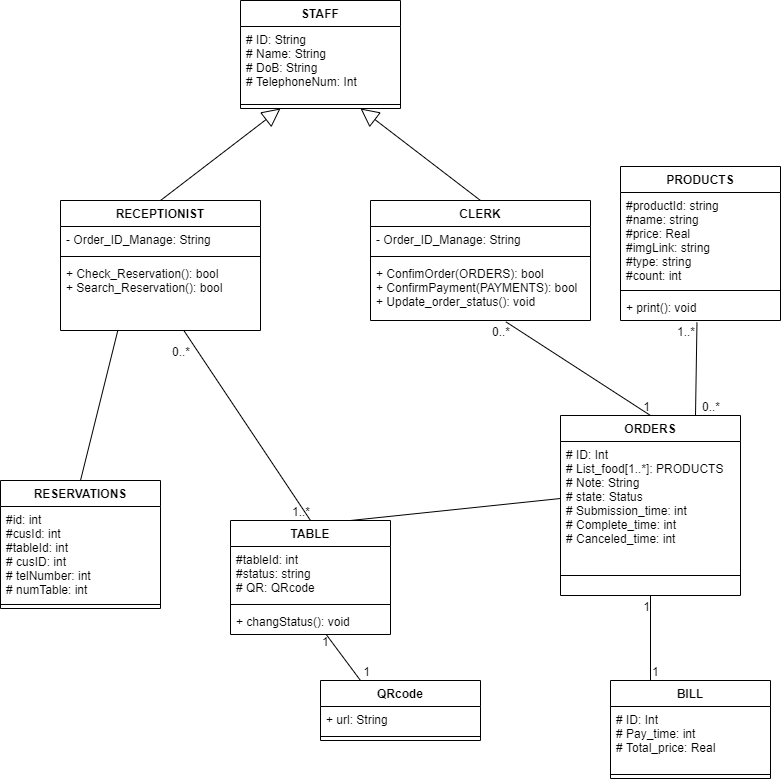

The diagram above was exported from draw.io. Its source (the exported page's mxGraphModel, read from the mxfile embedded in the PNG):
<mxGraphModel dx="2046" dy="902" grid="1" gridSize="10" guides="1" tooltips="1" connect="1" arrows="1" fold="1" page="1" pageScale="1" pageWidth="827" pageHeight="1169" math="0" shadow="0">
  <root>
    <mxCell id="0" />
    <mxCell id="1" parent="0" />
    <mxCell id="4Uyii7WPHMc0Yvg82qFT-1" value="RECEPTIONIST" style="swimlane;fontStyle=1;align=center;verticalAlign=top;childLayout=stackLayout;horizontal=1;startSize=26;horizontalStack=0;resizeParent=1;resizeParentMax=0;resizeLast=0;collapsible=1;marginBottom=0;" parent="1" vertex="1">
      <mxGeometry x="100" y="370" width="200" height="130" as="geometry" />
    </mxCell>
    <mxCell id="4Uyii7WPHMc0Yvg82qFT-2" value="- Order_ID_Manage: String" style="text;strokeColor=none;fillColor=none;align=left;verticalAlign=top;spacingLeft=4;spacingRight=4;overflow=hidden;rotatable=0;points=[[0,0.5],[1,0.5]];portConstraint=eastwest;" parent="4Uyii7WPHMc0Yvg82qFT-1" vertex="1">
      <mxGeometry y="26" width="200" height="26" as="geometry" />
    </mxCell>
    <mxCell id="4Uyii7WPHMc0Yvg82qFT-3" value="" style="line;strokeWidth=1;fillColor=none;align=left;verticalAlign=middle;spacingTop=-1;spacingLeft=3;spacingRight=3;rotatable=0;labelPosition=right;points=[];portConstraint=eastwest;" parent="4Uyii7WPHMc0Yvg82qFT-1" vertex="1">
      <mxGeometry y="52" width="200" height="8" as="geometry" />
    </mxCell>
    <mxCell id="4Uyii7WPHMc0Yvg82qFT-4" value="+ Check_Reservation(): bool&#10;+ Search_Reservation(): bool" style="text;strokeColor=none;fillColor=none;align=left;verticalAlign=top;spacingLeft=4;spacingRight=4;overflow=hidden;rotatable=0;points=[[0,0.5],[1,0.5]];portConstraint=eastwest;" parent="4Uyii7WPHMc0Yvg82qFT-1" vertex="1">
      <mxGeometry y="60" width="200" height="70" as="geometry" />
    </mxCell>
    <mxCell id="4Uyii7WPHMc0Yvg82qFT-5" value="CLERK" style="swimlane;fontStyle=1;align=center;verticalAlign=top;childLayout=stackLayout;horizontal=1;startSize=26;horizontalStack=0;resizeParent=1;resizeParentMax=0;resizeLast=0;collapsible=1;marginBottom=0;" parent="1" vertex="1">
      <mxGeometry x="410" y="370" width="220" height="120" as="geometry" />
    </mxCell>
    <mxCell id="4Uyii7WPHMc0Yvg82qFT-6" value="- Order_ID_Manage: String" style="text;strokeColor=none;fillColor=none;align=left;verticalAlign=top;spacingLeft=4;spacingRight=4;overflow=hidden;rotatable=0;points=[[0,0.5],[1,0.5]];portConstraint=eastwest;" parent="4Uyii7WPHMc0Yvg82qFT-5" vertex="1">
      <mxGeometry y="26" width="220" height="26" as="geometry" />
    </mxCell>
    <mxCell id="4Uyii7WPHMc0Yvg82qFT-7" value="" style="line;strokeWidth=1;fillColor=none;align=left;verticalAlign=middle;spacingTop=-1;spacingLeft=3;spacingRight=3;rotatable=0;labelPosition=right;points=[];portConstraint=eastwest;" parent="4Uyii7WPHMc0Yvg82qFT-5" vertex="1">
      <mxGeometry y="52" width="220" height="8" as="geometry" />
    </mxCell>
    <mxCell id="4Uyii7WPHMc0Yvg82qFT-8" value="+ ConfimOrder(ORDERS): bool&#10;+ ConfirmPayment(PAYMENTS): bool&#10;+ Update_order_status(): void" style="text;strokeColor=none;fillColor=none;align=left;verticalAlign=top;spacingLeft=4;spacingRight=4;overflow=hidden;rotatable=0;points=[[0,0.5],[1,0.5]];portConstraint=eastwest;" parent="4Uyii7WPHMc0Yvg82qFT-5" vertex="1">
      <mxGeometry y="60" width="220" height="60" as="geometry" />
    </mxCell>
    <mxCell id="4Uyii7WPHMc0Yvg82qFT-9" value="PRODUCTS" style="swimlane;fontStyle=1;align=center;verticalAlign=top;childLayout=stackLayout;horizontal=1;startSize=26;horizontalStack=0;resizeParent=1;resizeParentMax=0;resizeLast=0;collapsible=1;marginBottom=0;" parent="1" vertex="1">
      <mxGeometry x="660" y="336" width="160" height="154" as="geometry">
        <mxRectangle x="70" y="50" width="80" height="26" as="alternateBounds" />
      </mxGeometry>
    </mxCell>
    <mxCell id="4Uyii7WPHMc0Yvg82qFT-10" value="#productId: string&#10;#name: string&#10;#price: Real&#10;#imgLink: string&#10;#type: string&#10;#count: int" style="text;strokeColor=none;fillColor=none;align=left;verticalAlign=top;spacingLeft=4;spacingRight=4;overflow=hidden;rotatable=0;points=[[0,0.5],[1,0.5]];portConstraint=eastwest;" parent="4Uyii7WPHMc0Yvg82qFT-9" vertex="1">
      <mxGeometry y="26" width="160" height="94" as="geometry" />
    </mxCell>
    <mxCell id="4Uyii7WPHMc0Yvg82qFT-11" value="" style="line;strokeWidth=1;fillColor=none;align=left;verticalAlign=middle;spacingTop=-1;spacingLeft=3;spacingRight=3;rotatable=0;labelPosition=right;points=[];portConstraint=eastwest;" parent="4Uyii7WPHMc0Yvg82qFT-9" vertex="1">
      <mxGeometry y="120" width="160" height="8" as="geometry" />
    </mxCell>
    <mxCell id="4Uyii7WPHMc0Yvg82qFT-12" value="+ print(): void" style="text;strokeColor=none;fillColor=none;align=left;verticalAlign=top;spacingLeft=4;spacingRight=4;overflow=hidden;rotatable=0;points=[[0,0.5],[1,0.5]];portConstraint=eastwest;" parent="4Uyii7WPHMc0Yvg82qFT-9" vertex="1">
      <mxGeometry y="128" width="160" height="26" as="geometry" />
    </mxCell>
    <mxCell id="Y0wN0w-8gWYxYUxJI9zy-1" value="RESERVATIONS" style="swimlane;fontStyle=1;align=center;verticalAlign=top;childLayout=stackLayout;horizontal=1;startSize=26;horizontalStack=0;resizeParent=1;resizeParentMax=0;resizeLast=0;collapsible=1;marginBottom=0;" parent="1" vertex="1">
      <mxGeometry x="40" y="650" width="160" height="128" as="geometry" />
    </mxCell>
    <mxCell id="Y0wN0w-8gWYxYUxJI9zy-2" value="#id: int&#10;#cusId: int&#10;#tableId: int&#10;# cusID: int&#10;# telNumber: int&#10;# numTable: int" style="text;strokeColor=none;fillColor=none;align=left;verticalAlign=top;spacingLeft=4;spacingRight=4;overflow=hidden;rotatable=0;points=[[0,0.5],[1,0.5]];portConstraint=eastwest;" parent="Y0wN0w-8gWYxYUxJI9zy-1" vertex="1">
      <mxGeometry y="26" width="160" height="94" as="geometry" />
    </mxCell>
    <mxCell id="Y0wN0w-8gWYxYUxJI9zy-3" value="" style="line;strokeWidth=1;fillColor=none;align=left;verticalAlign=middle;spacingTop=-1;spacingLeft=3;spacingRight=3;rotatable=0;labelPosition=right;points=[];portConstraint=eastwest;" parent="Y0wN0w-8gWYxYUxJI9zy-1" vertex="1">
      <mxGeometry y="120" width="160" height="8" as="geometry" />
    </mxCell>
    <mxCell id="4Uyii7WPHMc0Yvg82qFT-13" value="STAFF" style="swimlane;fontStyle=1;align=center;verticalAlign=top;childLayout=stackLayout;horizontal=1;startSize=26;horizontalStack=0;resizeParent=1;resizeParentMax=0;resizeLast=0;collapsible=1;marginBottom=0;" parent="1" vertex="1">
      <mxGeometry x="280" y="170" width="160" height="108" as="geometry" />
    </mxCell>
    <mxCell id="4Uyii7WPHMc0Yvg82qFT-14" value="# ID: String&#10;# Name: String&#10;# DoB: String&#10;# TelephoneNum: Int" style="text;strokeColor=none;fillColor=none;align=left;verticalAlign=top;spacingLeft=4;spacingRight=4;overflow=hidden;rotatable=0;points=[[0,0.5],[1,0.5]];portConstraint=eastwest;" parent="4Uyii7WPHMc0Yvg82qFT-13" vertex="1">
      <mxGeometry y="26" width="160" height="74" as="geometry" />
    </mxCell>
    <mxCell id="4Uyii7WPHMc0Yvg82qFT-15" value="" style="line;strokeWidth=1;fillColor=none;align=left;verticalAlign=middle;spacingTop=-1;spacingLeft=3;spacingRight=3;rotatable=0;labelPosition=right;points=[];portConstraint=eastwest;" parent="4Uyii7WPHMc0Yvg82qFT-13" vertex="1">
      <mxGeometry y="100" width="160" height="8" as="geometry" />
    </mxCell>
    <mxCell id="Y0wN0w-8gWYxYUxJI9zy-9" value="TABLE" style="swimlane;fontStyle=1;align=center;verticalAlign=top;childLayout=stackLayout;horizontal=1;startSize=26;horizontalStack=0;resizeParent=1;resizeParentMax=0;resizeLast=0;collapsible=1;marginBottom=0;" parent="1" vertex="1">
      <mxGeometry x="270" y="690" width="160" height="114" as="geometry" />
    </mxCell>
    <mxCell id="Y0wN0w-8gWYxYUxJI9zy-10" value="#tableId: int&#10;#status: string&#10;# QR: QRcode" style="text;strokeColor=none;fillColor=none;align=left;verticalAlign=top;spacingLeft=4;spacingRight=4;overflow=hidden;rotatable=0;points=[[0,0.5],[1,0.5]];portConstraint=eastwest;" parent="Y0wN0w-8gWYxYUxJI9zy-9" vertex="1">
      <mxGeometry y="26" width="160" height="54" as="geometry" />
    </mxCell>
    <mxCell id="Y0wN0w-8gWYxYUxJI9zy-11" value="" style="line;strokeWidth=1;fillColor=none;align=left;verticalAlign=middle;spacingTop=-1;spacingLeft=3;spacingRight=3;rotatable=0;labelPosition=right;points=[];portConstraint=eastwest;" parent="Y0wN0w-8gWYxYUxJI9zy-9" vertex="1">
      <mxGeometry y="80" width="160" height="8" as="geometry" />
    </mxCell>
    <mxCell id="Y0wN0w-8gWYxYUxJI9zy-12" value="+ changStatus(): void&#10;" style="text;strokeColor=none;fillColor=none;align=left;verticalAlign=top;spacingLeft=4;spacingRight=4;overflow=hidden;rotatable=0;points=[[0,0.5],[1,0.5]];portConstraint=eastwest;" parent="Y0wN0w-8gWYxYUxJI9zy-9" vertex="1">
      <mxGeometry y="88" width="160" height="26" as="geometry" />
    </mxCell>
    <mxCell id="4Uyii7WPHMc0Yvg82qFT-17" value="" style="endArrow=block;endSize=16;endFill=0;html=1;exitX=0.5;exitY=0;exitDx=0;exitDy=0;entryX=0.25;entryY=1;entryDx=0;entryDy=0;" parent="1" source="4Uyii7WPHMc0Yvg82qFT-1" target="4Uyii7WPHMc0Yvg82qFT-13" edge="1">
      <mxGeometry x="0.2002" y="11" width="160" relative="1" as="geometry">
        <mxPoint x="300" y="420" as="sourcePoint" />
        <mxPoint x="410" y="280" as="targetPoint" />
        <Array as="points" />
        <mxPoint as="offset" />
      </mxGeometry>
    </mxCell>
    <mxCell id="4Uyii7WPHMc0Yvg82qFT-18" value="" style="endArrow=block;endSize=16;endFill=0;html=1;entryX=0.75;entryY=1;entryDx=0;entryDy=0;exitX=0.5;exitY=0;exitDx=0;exitDy=0;" parent="1" source="4Uyii7WPHMc0Yvg82qFT-5" target="4Uyii7WPHMc0Yvg82qFT-13" edge="1">
      <mxGeometry x="0.2002" y="11" width="160" relative="1" as="geometry">
        <mxPoint x="340" y="390" as="sourcePoint" />
        <mxPoint x="497.2800000000002" y="284.80600000000004" as="targetPoint" />
        <Array as="points" />
        <mxPoint as="offset" />
      </mxGeometry>
    </mxCell>
    <mxCell id="4Uyii7WPHMc0Yvg82qFT-19" value="BILL" style="swimlane;fontStyle=1;align=center;verticalAlign=top;childLayout=stackLayout;horizontal=1;startSize=26;horizontalStack=0;resizeParent=1;resizeParentMax=0;resizeLast=0;collapsible=1;marginBottom=0;" parent="1" vertex="1">
      <mxGeometry x="650" y="850" width="160" height="98" as="geometry" />
    </mxCell>
    <mxCell id="4Uyii7WPHMc0Yvg82qFT-20" value="# ID: Int&#10;# Pay_time: int&#10;# Total_price: Real&#10;" style="text;strokeColor=none;fillColor=none;align=left;verticalAlign=top;spacingLeft=4;spacingRight=4;overflow=hidden;rotatable=0;points=[[0,0.5],[1,0.5]];portConstraint=eastwest;" parent="4Uyii7WPHMc0Yvg82qFT-19" vertex="1">
      <mxGeometry y="26" width="160" height="64" as="geometry" />
    </mxCell>
    <mxCell id="4Uyii7WPHMc0Yvg82qFT-21" value="" style="line;strokeWidth=1;fillColor=none;align=left;verticalAlign=middle;spacingTop=-1;spacingLeft=3;spacingRight=3;rotatable=0;labelPosition=right;points=[];portConstraint=eastwest;" parent="4Uyii7WPHMc0Yvg82qFT-19" vertex="1">
      <mxGeometry y="90" width="160" height="8" as="geometry" />
    </mxCell>
    <mxCell id="4Uyii7WPHMc0Yvg82qFT-23" value="ORDERS" style="swimlane;fontStyle=1;align=center;verticalAlign=top;childLayout=stackLayout;horizontal=1;startSize=26;horizontalStack=0;resizeParent=1;resizeParentMax=0;resizeLast=0;collapsible=1;marginBottom=0;" parent="1" vertex="1">
      <mxGeometry x="600" y="585" width="180" height="180" as="geometry" />
    </mxCell>
    <mxCell id="4Uyii7WPHMc0Yvg82qFT-24" value="# ID: Int&#10;# List_food[1..*]: PRODUCTS&#10;# Note: String&#10;# state: Status&#10;# Submission_time: int&#10;# Complete_time: int&#10;# Canceled_time: int" style="text;strokeColor=none;fillColor=none;align=left;verticalAlign=top;spacingLeft=4;spacingRight=4;overflow=hidden;rotatable=0;points=[[0,0.5],[1,0.5]];portConstraint=eastwest;" parent="4Uyii7WPHMc0Yvg82qFT-23" vertex="1">
      <mxGeometry y="26" width="180" height="114" as="geometry" />
    </mxCell>
    <mxCell id="4Uyii7WPHMc0Yvg82qFT-25" value="" style="line;strokeWidth=1;fillColor=none;align=left;verticalAlign=middle;spacingTop=-1;spacingLeft=3;spacingRight=3;rotatable=0;labelPosition=right;points=[];portConstraint=eastwest;" parent="4Uyii7WPHMc0Yvg82qFT-23" vertex="1">
      <mxGeometry y="140" width="180" height="40" as="geometry" />
    </mxCell>
    <mxCell id="Y0wN0w-8gWYxYUxJI9zy-25" value="" style="endArrow=none;html=1;rounded=0;entryX=0.75;entryY=0;entryDx=0;entryDy=0;exitX=0.478;exitY=1.077;exitDx=0;exitDy=0;exitPerimeter=0;" parent="1" source="4Uyii7WPHMc0Yvg82qFT-12" target="4Uyii7WPHMc0Yvg82qFT-23" edge="1">
      <mxGeometry relative="1" as="geometry">
        <mxPoint x="870" y="592" as="sourcePoint" />
        <mxPoint x="480" y="602" as="targetPoint" />
      </mxGeometry>
    </mxCell>
    <mxCell id="Y0wN0w-8gWYxYUxJI9zy-26" value="0..*" style="resizable=0;html=1;align=left;verticalAlign=bottom;" parent="Y0wN0w-8gWYxYUxJI9zy-25" connectable="0" vertex="1">
      <mxGeometry x="-1" relative="1" as="geometry">
        <mxPoint x="4" y="93" as="offset" />
      </mxGeometry>
    </mxCell>
    <mxCell id="Y0wN0w-8gWYxYUxJI9zy-27" value="1..*" style="resizable=0;html=1;align=right;verticalAlign=bottom;" parent="Y0wN0w-8gWYxYUxJI9zy-25" connectable="0" vertex="1">
      <mxGeometry x="1" relative="1" as="geometry">
        <mxPoint y="-75" as="offset" />
      </mxGeometry>
    </mxCell>
    <mxCell id="am3-lrtNHj8Ex4O-WOYE-8" value="" style="endArrow=none;html=1;rounded=0;exitX=0.25;exitY=0;exitDx=0;exitDy=0;entryX=0.5;entryY=1;entryDx=0;entryDy=0;" parent="1" source="4Uyii7WPHMc0Yvg82qFT-19" target="4Uyii7WPHMc0Yvg82qFT-23" edge="1">
      <mxGeometry relative="1" as="geometry">
        <mxPoint x="440" y="622" as="sourcePoint" />
        <mxPoint x="683.6111111111113" y="719" as="targetPoint" />
      </mxGeometry>
    </mxCell>
    <mxCell id="am3-lrtNHj8Ex4O-WOYE-9" value="1" style="resizable=0;html=1;align=left;verticalAlign=bottom;" parent="am3-lrtNHj8Ex4O-WOYE-8" connectable="0" vertex="1">
      <mxGeometry x="-1" relative="1" as="geometry" />
    </mxCell>
    <mxCell id="am3-lrtNHj8Ex4O-WOYE-10" value="1" style="resizable=0;html=1;align=right;verticalAlign=bottom;" parent="am3-lrtNHj8Ex4O-WOYE-8" connectable="0" vertex="1">
      <mxGeometry x="1" relative="1" as="geometry">
        <mxPoint y="20" as="offset" />
      </mxGeometry>
    </mxCell>
    <mxCell id="am3-lrtNHj8Ex4O-WOYE-14" value="" style="endArrow=none;html=1;rounded=0;exitX=0.615;exitY=1.021;exitDx=0;exitDy=0;exitPerimeter=0;entryX=0.5;entryY=0;entryDx=0;entryDy=0;" parent="1" source="4Uyii7WPHMc0Yvg82qFT-8" target="4Uyii7WPHMc0Yvg82qFT-23" edge="1">
      <mxGeometry relative="1" as="geometry">
        <mxPoint x="600" y="550" as="sourcePoint" />
        <mxPoint x="760" y="550" as="targetPoint" />
      </mxGeometry>
    </mxCell>
    <mxCell id="am3-lrtNHj8Ex4O-WOYE-15" value="0..*" style="resizable=0;html=1;align=left;verticalAlign=bottom;" parent="am3-lrtNHj8Ex4O-WOYE-14" connectable="0" vertex="1">
      <mxGeometry x="-1" relative="1" as="geometry">
        <mxPoint x="-15" y="19" as="offset" />
      </mxGeometry>
    </mxCell>
    <mxCell id="am3-lrtNHj8Ex4O-WOYE-16" value="1" style="resizable=0;html=1;align=right;verticalAlign=bottom;" parent="am3-lrtNHj8Ex4O-WOYE-14" connectable="0" vertex="1">
      <mxGeometry x="1" relative="1" as="geometry">
        <mxPoint as="offset" />
      </mxGeometry>
    </mxCell>
    <mxCell id="am3-lrtNHj8Ex4O-WOYE-17" value="" style="endArrow=none;html=1;rounded=0;entryX=0.5;entryY=0;entryDx=0;entryDy=0;" parent="1" source="4Uyii7WPHMc0Yvg82qFT-4" target="Y0wN0w-8gWYxYUxJI9zy-9" edge="1">
      <mxGeometry relative="1" as="geometry">
        <mxPoint x="470" y="510" as="sourcePoint" />
        <mxPoint x="160" y="550" as="targetPoint" />
      </mxGeometry>
    </mxCell>
    <mxCell id="am3-lrtNHj8Ex4O-WOYE-18" value="0..*" style="resizable=0;html=1;align=left;verticalAlign=bottom;" parent="am3-lrtNHj8Ex4O-WOYE-17" connectable="0" vertex="1">
      <mxGeometry x="-1" relative="1" as="geometry">
        <mxPoint x="-13" y="30" as="offset" />
      </mxGeometry>
    </mxCell>
    <mxCell id="am3-lrtNHj8Ex4O-WOYE-19" value="1..*" style="resizable=0;html=1;align=right;verticalAlign=bottom;" parent="am3-lrtNHj8Ex4O-WOYE-17" connectable="0" vertex="1">
      <mxGeometry x="1" relative="1" as="geometry" />
    </mxCell>
    <mxCell id="2Tp35DWI73GhhpIYu3bP-1" value="QRcode" style="swimlane;fontStyle=1;align=center;verticalAlign=top;childLayout=stackLayout;horizontal=1;startSize=26;horizontalStack=0;resizeParent=1;resizeParentMax=0;resizeLast=0;collapsible=1;marginBottom=0;" parent="1" vertex="1">
      <mxGeometry x="360" y="850" width="160" height="60" as="geometry" />
    </mxCell>
    <mxCell id="2Tp35DWI73GhhpIYu3bP-2" value="+ url: String" style="text;strokeColor=none;fillColor=none;align=left;verticalAlign=top;spacingLeft=4;spacingRight=4;overflow=hidden;rotatable=0;points=[[0,0.5],[1,0.5]];portConstraint=eastwest;" parent="2Tp35DWI73GhhpIYu3bP-1" vertex="1">
      <mxGeometry y="26" width="160" height="26" as="geometry" />
    </mxCell>
    <mxCell id="2Tp35DWI73GhhpIYu3bP-3" value="" style="line;strokeWidth=1;fillColor=none;align=left;verticalAlign=middle;spacingTop=-1;spacingLeft=3;spacingRight=3;rotatable=0;labelPosition=right;points=[];portConstraint=eastwest;" parent="2Tp35DWI73GhhpIYu3bP-1" vertex="1">
      <mxGeometry y="52" width="160" height="8" as="geometry" />
    </mxCell>
    <mxCell id="2Tp35DWI73GhhpIYu3bP-6" value="" style="endArrow=none;html=1;rounded=0;exitX=0.6;exitY=1.015;exitDx=0;exitDy=0;entryX=0.25;entryY=0;entryDx=0;entryDy=0;exitPerimeter=0;" parent="1" source="Y0wN0w-8gWYxYUxJI9zy-12" target="2Tp35DWI73GhhpIYu3bP-1" edge="1">
      <mxGeometry relative="1" as="geometry">
        <mxPoint x="40" y="646" as="sourcePoint" />
        <mxPoint x="130" y="651" as="targetPoint" />
      </mxGeometry>
    </mxCell>
    <mxCell id="2Tp35DWI73GhhpIYu3bP-7" value="1" style="resizable=0;html=1;align=left;verticalAlign=bottom;" parent="2Tp35DWI73GhhpIYu3bP-6" connectable="0" vertex="1">
      <mxGeometry x="-1" relative="1" as="geometry">
        <mxPoint x="-6" y="16" as="offset" />
      </mxGeometry>
    </mxCell>
    <mxCell id="2Tp35DWI73GhhpIYu3bP-8" value="1" style="resizable=0;html=1;align=right;verticalAlign=bottom;" parent="2Tp35DWI73GhhpIYu3bP-6" connectable="0" vertex="1">
      <mxGeometry x="1" relative="1" as="geometry">
        <mxPoint x="10" as="offset" />
      </mxGeometry>
    </mxCell>
    <mxCell id="rQt1FowBCliVZdKkbxyr-3" value="" style="endArrow=none;html=1;rounded=0;entryX=0.5;entryY=0;entryDx=0;entryDy=0;exitX=0.286;exitY=1.006;exitDx=0;exitDy=0;exitPerimeter=0;" parent="1" source="4Uyii7WPHMc0Yvg82qFT-4" target="Y0wN0w-8gWYxYUxJI9zy-1" edge="1">
      <mxGeometry relative="1" as="geometry">
        <mxPoint x="330" y="490" as="sourcePoint" />
        <mxPoint x="490" y="490" as="targetPoint" />
      </mxGeometry>
    </mxCell>
    <mxCell id="rQt1FowBCliVZdKkbxyr-4" value="" style="endArrow=none;html=1;rounded=0;exitX=0.75;exitY=0;exitDx=0;exitDy=0;entryX=0;entryY=0.5;entryDx=0;entryDy=0;" parent="1" source="Y0wN0w-8gWYxYUxJI9zy-9" target="4Uyii7WPHMc0Yvg82qFT-24" edge="1">
      <mxGeometry relative="1" as="geometry">
        <mxPoint x="330" y="690" as="sourcePoint" />
        <mxPoint x="490" y="690" as="targetPoint" />
      </mxGeometry>
    </mxCell>
  </root>
</mxGraphModel>